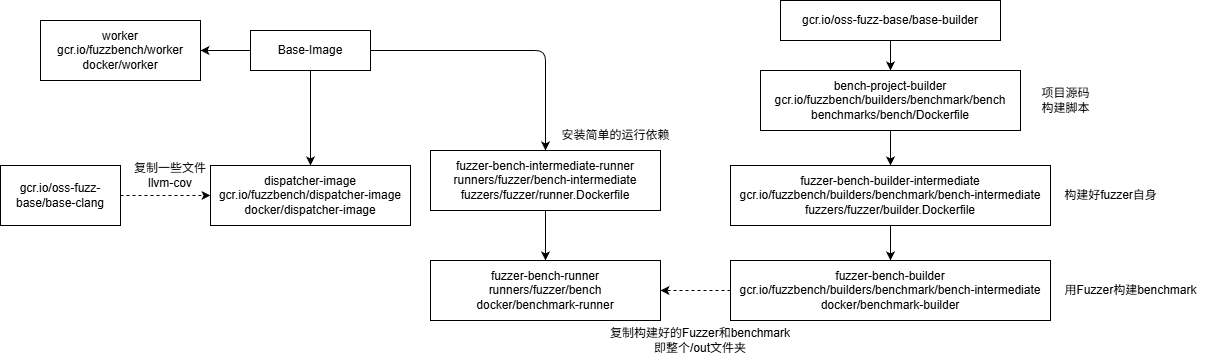

The diagram above was exported from draw.io. Its source (the exported page's mxGraphModel, read from the mxfile embedded in the PNG):
<mxGraphModel dx="1278" dy="654" grid="1" gridSize="10" guides="1" tooltips="1" connect="1" arrows="1" fold="1" page="1" pageScale="1" pageWidth="850" pageHeight="1100" math="0" shadow="0">
  <root>
    <mxCell id="0" />
    <mxCell id="1" parent="0" />
    <mxCell id="3" style="edgeStyle=orthogonalEdgeStyle;rounded=0;orthogonalLoop=1;jettySize=auto;html=1;entryX=0.5;entryY=0;entryDx=0;entryDy=0;" edge="1" parent="1" source="5" target="13">
      <mxGeometry relative="1" as="geometry" />
    </mxCell>
    <mxCell id="31" style="edgeStyle=none;html=1;entryX=0.5;entryY=0;entryDx=0;entryDy=0;" edge="1" parent="1" source="5" target="9">
      <mxGeometry relative="1" as="geometry">
        <Array as="points">
          <mxPoint x="545" y="50" />
        </Array>
      </mxGeometry>
    </mxCell>
    <mxCell id="35" style="edgeStyle=none;html=1;entryX=1;entryY=0.5;entryDx=0;entryDy=0;" edge="1" parent="1" source="5" target="14">
      <mxGeometry relative="1" as="geometry" />
    </mxCell>
    <mxCell id="5" value="Base-Image" style="rounded=0;whiteSpace=wrap;html=1;" vertex="1" parent="1">
      <mxGeometry x="250" y="30" width="120" height="40" as="geometry" />
    </mxCell>
    <mxCell id="27" style="edgeStyle=none;html=1;entryX=0.5;entryY=0;entryDx=0;entryDy=0;" edge="1" parent="1" source="7" target="16">
      <mxGeometry relative="1" as="geometry" />
    </mxCell>
    <mxCell id="7" value="bench-project-builder&lt;div&gt;gcr.io/fuzzbench/builders/benchmark/bench&lt;br&gt;&lt;div&gt;benchmarks/bench/Dockerfile&lt;/div&gt;&lt;/div&gt;" style="rounded=0;whiteSpace=wrap;html=1;" vertex="1" parent="1">
      <mxGeometry x="760" y="70" width="260" height="60" as="geometry" />
    </mxCell>
    <mxCell id="8" style="edgeStyle=orthogonalEdgeStyle;rounded=0;orthogonalLoop=1;jettySize=auto;html=1;entryX=0.5;entryY=0;entryDx=0;entryDy=0;" edge="1" parent="1" source="9" target="10">
      <mxGeometry relative="1" as="geometry" />
    </mxCell>
    <mxCell id="9" value="fuzzer-bench-intermediate-runner&lt;div&gt;runners/fuzzer/bench-intermediate&lt;br&gt;&lt;div&gt;fuzzers/fuzzer/runner.Dockerfile&lt;/div&gt;&lt;/div&gt;" style="rounded=0;whiteSpace=wrap;html=1;" vertex="1" parent="1">
      <mxGeometry x="430" y="150" width="230" height="60" as="geometry" />
    </mxCell>
    <mxCell id="10" value="fuzzer-bench-runner&lt;div&gt;runners/fuzzer/bench&lt;br&gt;&lt;div&gt;docker/benchmark-runner&lt;/div&gt;&lt;/div&gt;" style="rounded=0;whiteSpace=wrap;html=1;" vertex="1" parent="1">
      <mxGeometry x="430" y="260" width="230" height="60" as="geometry" />
    </mxCell>
    <mxCell id="11" style="edgeStyle=orthogonalEdgeStyle;rounded=0;orthogonalLoop=1;jettySize=auto;html=1;entryX=0;entryY=0.5;entryDx=0;entryDy=0;dashed=1;" edge="1" parent="1" source="12" target="13">
      <mxGeometry relative="1" as="geometry" />
    </mxCell>
    <mxCell id="12" value="gcr.io/oss-fuzz-base/base-clang" style="rounded=0;whiteSpace=wrap;html=1;" vertex="1" parent="1">
      <mxGeometry y="165" width="120" height="60" as="geometry" />
    </mxCell>
    <mxCell id="13" value="dispatcher-image&lt;div&gt;gcr.io/fuzzbench/dispatcher-image&lt;/div&gt;&lt;div&gt;docker/dispatcher-image&lt;/div&gt;" style="rounded=0;whiteSpace=wrap;html=1;" vertex="1" parent="1">
      <mxGeometry x="210" y="165" width="200" height="60" as="geometry" />
    </mxCell>
    <mxCell id="14" value="worker&lt;div&gt;gcr.io/fuzzbench/worker&lt;/div&gt;&lt;div&gt;docker/worker&lt;/div&gt;" style="rounded=0;whiteSpace=wrap;html=1;" vertex="1" parent="1">
      <mxGeometry x="40" y="20" width="160" height="60" as="geometry" />
    </mxCell>
    <mxCell id="15" value="复制一些文件&lt;div&gt;llvm-cov&lt;/div&gt;" style="text;html=1;whiteSpace=wrap;strokeColor=none;fillColor=none;align=center;verticalAlign=middle;rounded=0;autosize=1;resizable=0;" vertex="1" parent="1">
      <mxGeometry x="120" y="155" width="100" height="40" as="geometry" />
    </mxCell>
    <mxCell id="28" style="edgeStyle=none;html=1;entryX=0.5;entryY=0;entryDx=0;entryDy=0;" edge="1" parent="1" source="16" target="25">
      <mxGeometry relative="1" as="geometry" />
    </mxCell>
    <mxCell id="16" value="fuzzer-bench-builder-intermediate&lt;div&gt;gcr.io/fuzzbench/builders/benchmark/bench-intermediate&lt;br&gt;&lt;div&gt;fuzzers/fuzzer/builder.Dockerfile&lt;/div&gt;&lt;/div&gt;" style="rounded=0;whiteSpace=wrap;html=1;" vertex="1" parent="1">
      <mxGeometry x="730" y="165" width="320" height="60" as="geometry" />
    </mxCell>
    <mxCell id="32" style="edgeStyle=none;html=1;entryX=1;entryY=0.5;entryDx=0;entryDy=0;dashed=1;" edge="1" parent="1" source="25" target="10">
      <mxGeometry relative="1" as="geometry" />
    </mxCell>
    <mxCell id="25" value="fuzzer-bench-builder&lt;div&gt;gcr.io/fuzzbench/builders/benchmark/bench-intermediate&lt;br&gt;&lt;div&gt;docker/benchmark-builder&lt;/div&gt;&lt;/div&gt;" style="rounded=0;whiteSpace=wrap;html=1;" vertex="1" parent="1">
      <mxGeometry x="730" y="260" width="320" height="60" as="geometry" />
    </mxCell>
    <mxCell id="30" style="edgeStyle=none;html=1;entryX=0.5;entryY=0;entryDx=0;entryDy=0;" edge="1" parent="1" source="29" target="7">
      <mxGeometry relative="1" as="geometry" />
    </mxCell>
    <mxCell id="29" value="gcr.io/oss-fuzz-base/base-builder" style="rounded=0;whiteSpace=wrap;html=1;" vertex="1" parent="1">
      <mxGeometry x="780" width="220" height="40" as="geometry" />
    </mxCell>
    <mxCell id="33" value="复制构建好的Fuzzer和benchmark&lt;div&gt;即整个/out文件夹&lt;/div&gt;" style="text;html=1;whiteSpace=wrap;strokeColor=none;fillColor=none;align=center;verticalAlign=middle;rounded=0;autosize=1;resizable=0;" vertex="1" parent="1">
      <mxGeometry x="600" y="320" width="200" height="40" as="geometry" />
    </mxCell>
    <mxCell id="36" value="构建好fuzzer自身" style="text;html=1;align=center;verticalAlign=middle;resizable=0;points=[];autosize=1;strokeColor=none;fillColor=none;" vertex="1" parent="1">
      <mxGeometry x="1050" y="180" width="120" height="30" as="geometry" />
    </mxCell>
    <mxCell id="37" value="用Fuzzer构建benchmark" style="text;html=1;align=center;verticalAlign=middle;resizable=0;points=[];autosize=1;strokeColor=none;fillColor=none;" vertex="1" parent="1">
      <mxGeometry x="1050" y="275" width="160" height="30" as="geometry" />
    </mxCell>
    <mxCell id="38" value="项目源码&lt;div&gt;构建脚本&lt;/div&gt;" style="text;html=1;align=center;verticalAlign=middle;resizable=0;points=[];autosize=1;strokeColor=none;fillColor=none;" vertex="1" parent="1">
      <mxGeometry x="1030" y="80" width="70" height="40" as="geometry" />
    </mxCell>
    <mxCell id="39" value="安装简单的运行依赖" style="text;html=1;align=center;verticalAlign=middle;resizable=0;points=[];autosize=1;strokeColor=none;fillColor=none;" vertex="1" parent="1">
      <mxGeometry x="550" y="120" width="130" height="30" as="geometry" />
    </mxCell>
  </root>
</mxGraphModel>